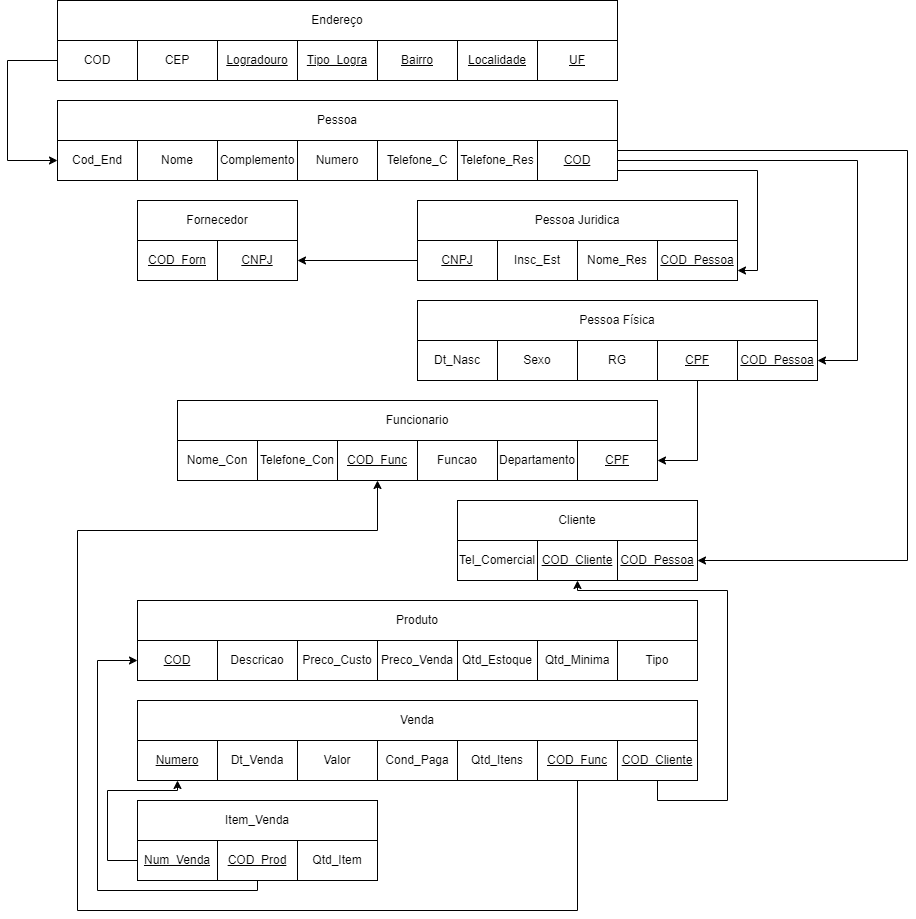

The diagram above was exported from draw.io. Its source (the exported page's mxGraphModel, read from the mxfile embedded in the PNG):
<mxGraphModel dx="880" dy="5149" grid="1" gridSize="10" guides="1" tooltips="1" connect="1" arrows="1" fold="1" page="1" pageScale="1" pageWidth="3300" pageHeight="4681" math="0" shadow="0">
  <root>
    <mxCell id="0" />
    <mxCell id="1" parent="0" />
    <mxCell id="KG4B7BjyFguzxeRLm53N-1" value="Pessoa" style="rounded=0;whiteSpace=wrap;html=1;" parent="1" vertex="1">
      <mxGeometry x="640" y="20" width="560" height="40" as="geometry" />
    </mxCell>
    <mxCell id="KG4B7BjyFguzxeRLm53N-2" value="Nome" style="rounded=0;whiteSpace=wrap;html=1;" parent="1" vertex="1">
      <mxGeometry x="720" y="60" width="80" height="40" as="geometry" />
    </mxCell>
    <mxCell id="KG4B7BjyFguzxeRLm53N-3" value="Complemento" style="rounded=0;whiteSpace=wrap;html=1;" parent="1" vertex="1">
      <mxGeometry x="800" y="60" width="80" height="40" as="geometry" />
    </mxCell>
    <mxCell id="KG4B7BjyFguzxeRLm53N-5" value="Numero" style="rounded=0;whiteSpace=wrap;html=1;" parent="1" vertex="1">
      <mxGeometry x="880" y="60" width="80" height="40" as="geometry" />
    </mxCell>
    <mxCell id="KG4B7BjyFguzxeRLm53N-6" value="Endereço" style="rounded=0;whiteSpace=wrap;html=1;" parent="1" vertex="1">
      <mxGeometry x="640" y="-80" width="560" height="40" as="geometry" />
    </mxCell>
    <mxCell id="KG4B7BjyFguzxeRLm53N-7" value="&lt;span&gt;CEP&lt;/span&gt;" style="rounded=0;whiteSpace=wrap;html=1;fontStyle=0" parent="1" vertex="1">
      <mxGeometry x="720" y="-40" width="80" height="40" as="geometry" />
    </mxCell>
    <mxCell id="KG4B7BjyFguzxeRLm53N-8" value="&lt;u&gt;Logradouro&lt;/u&gt;" style="rounded=0;whiteSpace=wrap;html=1;" parent="1" vertex="1">
      <mxGeometry x="800" y="-40" width="80" height="40" as="geometry" />
    </mxCell>
    <mxCell id="KG4B7BjyFguzxeRLm53N-9" value="&lt;u&gt;Tipo_Logra&lt;/u&gt;" style="rounded=0;whiteSpace=wrap;html=1;" parent="1" vertex="1">
      <mxGeometry x="880" y="-40" width="80" height="40" as="geometry" />
    </mxCell>
    <mxCell id="KG4B7BjyFguzxeRLm53N-10" value="&lt;u&gt;Bairro&lt;/u&gt;" style="rounded=0;whiteSpace=wrap;html=1;" parent="1" vertex="1">
      <mxGeometry x="960" y="-40" width="80" height="40" as="geometry" />
    </mxCell>
    <mxCell id="KG4B7BjyFguzxeRLm53N-12" value="&lt;u&gt;UF&lt;/u&gt;" style="rounded=0;whiteSpace=wrap;html=1;" parent="1" vertex="1">
      <mxGeometry x="1120" y="-40" width="80" height="40" as="geometry" />
    </mxCell>
    <mxCell id="KG4B7BjyFguzxeRLm53N-13" value="Produto" style="rounded=0;whiteSpace=wrap;html=1;" parent="1" vertex="1">
      <mxGeometry x="720" y="520" width="560" height="40" as="geometry" />
    </mxCell>
    <mxCell id="KG4B7BjyFguzxeRLm53N-14" value="&lt;u&gt;COD&lt;/u&gt;" style="rounded=0;whiteSpace=wrap;html=1;" parent="1" vertex="1">
      <mxGeometry x="720" y="560" width="80" height="40" as="geometry" />
    </mxCell>
    <mxCell id="KG4B7BjyFguzxeRLm53N-15" value="Descricao" style="rounded=0;whiteSpace=wrap;html=1;" parent="1" vertex="1">
      <mxGeometry x="800" y="560" width="80" height="40" as="geometry" />
    </mxCell>
    <mxCell id="KG4B7BjyFguzxeRLm53N-16" value="Preco_Custo" style="rounded=0;whiteSpace=wrap;html=1;" parent="1" vertex="1">
      <mxGeometry x="880" y="560" width="80" height="40" as="geometry" />
    </mxCell>
    <mxCell id="KG4B7BjyFguzxeRLm53N-17" value="Preco_Venda" style="rounded=0;whiteSpace=wrap;html=1;" parent="1" vertex="1">
      <mxGeometry x="960" y="560" width="80" height="40" as="geometry" />
    </mxCell>
    <mxCell id="KG4B7BjyFguzxeRLm53N-18" value="Qtd_Estoque" style="rounded=0;whiteSpace=wrap;html=1;" parent="1" vertex="1">
      <mxGeometry x="1040" y="560" width="80" height="40" as="geometry" />
    </mxCell>
    <mxCell id="KG4B7BjyFguzxeRLm53N-21" value="Qtd_Minima" style="rounded=0;whiteSpace=wrap;html=1;" parent="1" vertex="1">
      <mxGeometry x="1120" y="560" width="80" height="40" as="geometry" />
    </mxCell>
    <mxCell id="KG4B7BjyFguzxeRLm53N-27" value="Telefone_C" style="rounded=0;whiteSpace=wrap;html=1;" parent="1" vertex="1">
      <mxGeometry x="960" y="60" width="80" height="40" as="geometry" />
    </mxCell>
    <mxCell id="KG4B7BjyFguzxeRLm53N-34" value="Tipo" style="rounded=0;whiteSpace=wrap;html=1;" parent="1" vertex="1">
      <mxGeometry x="1200" y="560" width="80" height="40" as="geometry" />
    </mxCell>
    <mxCell id="KG4B7BjyFguzxeRLm53N-36" value="Telefone_Res" style="rounded=0;whiteSpace=wrap;html=1;" parent="1" vertex="1">
      <mxGeometry x="1040" y="60" width="80" height="40" as="geometry" />
    </mxCell>
    <mxCell id="0M3ajAV2OtuXTY2008Ri-1" value="&lt;u&gt;Localidade&lt;/u&gt;" style="rounded=0;whiteSpace=wrap;html=1;" parent="1" vertex="1">
      <mxGeometry x="1040" y="-40" width="80" height="40" as="geometry" />
    </mxCell>
    <mxCell id="0M3ajAV2OtuXTY2008Ri-2" value="Pessoa Física" style="rounded=0;whiteSpace=wrap;html=1;" parent="1" vertex="1">
      <mxGeometry x="1000" y="220" width="400" height="40" as="geometry" />
    </mxCell>
    <mxCell id="0M3ajAV2OtuXTY2008Ri-3" value="RG" style="rounded=0;whiteSpace=wrap;html=1;" parent="1" vertex="1">
      <mxGeometry x="1160" y="260" width="80" height="40" as="geometry" />
    </mxCell>
    <mxCell id="0M3ajAV2OtuXTY2008Ri-50" style="edgeStyle=orthogonalEdgeStyle;rounded=0;orthogonalLoop=1;jettySize=auto;html=1;entryX=1;entryY=0.5;entryDx=0;entryDy=0;exitX=0.5;exitY=1;exitDx=0;exitDy=0;" parent="1" source="0M3ajAV2OtuXTY2008Ri-4" target="0M3ajAV2OtuXTY2008Ri-43" edge="1">
      <mxGeometry relative="1" as="geometry">
        <Array as="points">
          <mxPoint x="1280" y="380" />
        </Array>
      </mxGeometry>
    </mxCell>
    <mxCell id="0M3ajAV2OtuXTY2008Ri-4" value="&lt;u&gt;CPF&lt;/u&gt;" style="rounded=0;whiteSpace=wrap;html=1;" parent="1" vertex="1">
      <mxGeometry x="1240" y="260" width="80" height="40" as="geometry" />
    </mxCell>
    <mxCell id="0M3ajAV2OtuXTY2008Ri-5" value="Dt_Nasc" style="rounded=0;whiteSpace=wrap;html=1;" parent="1" vertex="1">
      <mxGeometry x="1000" y="260" width="80" height="40" as="geometry" />
    </mxCell>
    <mxCell id="0M3ajAV2OtuXTY2008Ri-6" value="Sexo" style="rounded=0;whiteSpace=wrap;html=1;" parent="1" vertex="1">
      <mxGeometry x="1080" y="260" width="80" height="40" as="geometry" />
    </mxCell>
    <mxCell id="0M3ajAV2OtuXTY2008Ri-8" value="Pessoa Juridica" style="rounded=0;whiteSpace=wrap;html=1;" parent="1" vertex="1">
      <mxGeometry x="1000" y="120" width="320" height="40" as="geometry" />
    </mxCell>
    <mxCell id="0M3ajAV2OtuXTY2008Ri-59" style="edgeStyle=orthogonalEdgeStyle;rounded=0;orthogonalLoop=1;jettySize=auto;html=1;entryX=1;entryY=0.5;entryDx=0;entryDy=0;" parent="1" source="0M3ajAV2OtuXTY2008Ri-10" target="0M3ajAV2OtuXTY2008Ri-58" edge="1">
      <mxGeometry relative="1" as="geometry" />
    </mxCell>
    <mxCell id="0M3ajAV2OtuXTY2008Ri-10" value="&lt;u&gt;CNPJ&lt;/u&gt;" style="rounded=0;whiteSpace=wrap;html=1;" parent="1" vertex="1">
      <mxGeometry x="1000" y="160" width="80" height="40" as="geometry" />
    </mxCell>
    <mxCell id="0M3ajAV2OtuXTY2008Ri-11" value="Insc_Est" style="rounded=0;whiteSpace=wrap;html=1;" parent="1" vertex="1">
      <mxGeometry x="1080" y="160" width="80" height="40" as="geometry" />
    </mxCell>
    <mxCell id="0M3ajAV2OtuXTY2008Ri-12" value="Nome_Res" style="rounded=0;whiteSpace=wrap;html=1;" parent="1" vertex="1">
      <mxGeometry x="1160" y="160" width="80" height="40" as="geometry" />
    </mxCell>
    <mxCell id="0M3ajAV2OtuXTY2008Ri-13" value="Cliente" style="rounded=0;whiteSpace=wrap;html=1;" parent="1" vertex="1">
      <mxGeometry x="1040" y="420" width="240" height="40" as="geometry" />
    </mxCell>
    <mxCell id="0M3ajAV2OtuXTY2008Ri-14" value="Tel_Comercial" style="rounded=0;whiteSpace=wrap;html=1;" parent="1" vertex="1">
      <mxGeometry x="1040" y="460" width="80" height="40" as="geometry" />
    </mxCell>
    <mxCell id="0M3ajAV2OtuXTY2008Ri-15" value="&lt;u&gt;COD_Cliente&lt;/u&gt;" style="rounded=0;whiteSpace=wrap;html=1;" parent="1" vertex="1">
      <mxGeometry x="1120" y="460" width="80" height="40" as="geometry" />
    </mxCell>
    <mxCell id="0M3ajAV2OtuXTY2008Ri-18" value="Funcionario" style="rounded=0;whiteSpace=wrap;html=1;" parent="1" vertex="1">
      <mxGeometry x="760" y="320" width="480" height="40" as="geometry" />
    </mxCell>
    <mxCell id="0M3ajAV2OtuXTY2008Ri-19" value="&lt;u&gt;COD_Func&lt;/u&gt;" style="rounded=0;whiteSpace=wrap;html=1;" parent="1" vertex="1">
      <mxGeometry x="920" y="360" width="80" height="40" as="geometry" />
    </mxCell>
    <mxCell id="0M3ajAV2OtuXTY2008Ri-20" value="Funcao" style="rounded=0;whiteSpace=wrap;html=1;" parent="1" vertex="1">
      <mxGeometry x="1000" y="360" width="80" height="40" as="geometry" />
    </mxCell>
    <mxCell id="0M3ajAV2OtuXTY2008Ri-21" value="Departamento" style="rounded=0;whiteSpace=wrap;html=1;" parent="1" vertex="1">
      <mxGeometry x="1080" y="360" width="80" height="40" as="geometry" />
    </mxCell>
    <mxCell id="0M3ajAV2OtuXTY2008Ri-24" value="Fornecedor" style="rounded=0;whiteSpace=wrap;html=1;" parent="1" vertex="1">
      <mxGeometry x="720" y="120" width="160" height="40" as="geometry" />
    </mxCell>
    <mxCell id="0M3ajAV2OtuXTY2008Ri-26" value="&lt;u&gt;COD_Forn&lt;/u&gt;" style="rounded=0;whiteSpace=wrap;html=1;" parent="1" vertex="1">
      <mxGeometry x="720" y="160" width="80" height="40" as="geometry" />
    </mxCell>
    <mxCell id="0M3ajAV2OtuXTY2008Ri-27" value="Venda" style="rounded=0;whiteSpace=wrap;html=1;" parent="1" vertex="1">
      <mxGeometry x="720" y="620" width="560" height="40" as="geometry" />
    </mxCell>
    <mxCell id="0M3ajAV2OtuXTY2008Ri-28" value="&lt;u&gt;Numero&lt;/u&gt;" style="rounded=0;whiteSpace=wrap;html=1;" parent="1" vertex="1">
      <mxGeometry x="720" y="660" width="80" height="40" as="geometry" />
    </mxCell>
    <mxCell id="0M3ajAV2OtuXTY2008Ri-29" value="Dt_Venda" style="rounded=0;whiteSpace=wrap;html=1;" parent="1" vertex="1">
      <mxGeometry x="800" y="660" width="80" height="40" as="geometry" />
    </mxCell>
    <mxCell id="0M3ajAV2OtuXTY2008Ri-30" value="Valor" style="rounded=0;whiteSpace=wrap;html=1;" parent="1" vertex="1">
      <mxGeometry x="880" y="660" width="80" height="40" as="geometry" />
    </mxCell>
    <mxCell id="0M3ajAV2OtuXTY2008Ri-31" value="Cond_Paga" style="rounded=0;whiteSpace=wrap;html=1;" parent="1" vertex="1">
      <mxGeometry x="960" y="660" width="80" height="40" as="geometry" />
    </mxCell>
    <mxCell id="0M3ajAV2OtuXTY2008Ri-32" value="Qtd_Itens" style="rounded=0;whiteSpace=wrap;html=1;" parent="1" vertex="1">
      <mxGeometry x="1040" y="660" width="80" height="40" as="geometry" />
    </mxCell>
    <mxCell id="0M3ajAV2OtuXTY2008Ri-53" style="edgeStyle=orthogonalEdgeStyle;rounded=0;orthogonalLoop=1;jettySize=auto;html=1;entryX=1;entryY=0.5;entryDx=0;entryDy=0;" parent="1" source="0M3ajAV2OtuXTY2008Ri-37" target="0M3ajAV2OtuXTY2008Ri-38" edge="1">
      <mxGeometry relative="1" as="geometry">
        <Array as="points">
          <mxPoint x="1490" y="70" />
          <mxPoint x="1490" y="480" />
        </Array>
      </mxGeometry>
    </mxCell>
    <mxCell id="0M3ajAV2OtuXTY2008Ri-35" value="&lt;u&gt;COD_Pessoa&lt;/u&gt;" style="rounded=0;whiteSpace=wrap;html=1;" parent="1" vertex="1">
      <mxGeometry x="1320" y="260" width="80" height="40" as="geometry" />
    </mxCell>
    <mxCell id="0M3ajAV2OtuXTY2008Ri-36" value="&lt;u&gt;COD_Pessoa&lt;/u&gt;" style="rounded=0;whiteSpace=wrap;html=1;" parent="1" vertex="1">
      <mxGeometry x="1240" y="160" width="80" height="40" as="geometry" />
    </mxCell>
    <mxCell id="0M3ajAV2OtuXTY2008Ri-46" style="edgeStyle=orthogonalEdgeStyle;rounded=0;orthogonalLoop=1;jettySize=auto;html=1;entryX=1;entryY=0.5;entryDx=0;entryDy=0;exitX=1;exitY=0.25;exitDx=0;exitDy=0;" parent="1" source="0M3ajAV2OtuXTY2008Ri-37" target="0M3ajAV2OtuXTY2008Ri-35" edge="1">
      <mxGeometry relative="1" as="geometry">
        <Array as="points">
          <mxPoint x="1200" y="80" />
          <mxPoint x="1440" y="80" />
          <mxPoint x="1440" y="280" />
        </Array>
      </mxGeometry>
    </mxCell>
    <mxCell id="0M3ajAV2OtuXTY2008Ri-47" style="edgeStyle=orthogonalEdgeStyle;rounded=0;orthogonalLoop=1;jettySize=auto;html=1;entryX=1;entryY=0.75;entryDx=0;entryDy=0;" parent="1" source="0M3ajAV2OtuXTY2008Ri-37" target="0M3ajAV2OtuXTY2008Ri-36" edge="1">
      <mxGeometry relative="1" as="geometry">
        <Array as="points">
          <mxPoint x="1340" y="90" />
          <mxPoint x="1340" y="190" />
        </Array>
      </mxGeometry>
    </mxCell>
    <mxCell id="0M3ajAV2OtuXTY2008Ri-37" value="&lt;u&gt;COD&lt;/u&gt;" style="rounded=0;whiteSpace=wrap;html=1;" parent="1" vertex="1">
      <mxGeometry x="1120" y="60" width="80" height="40" as="geometry" />
    </mxCell>
    <mxCell id="0M3ajAV2OtuXTY2008Ri-38" value="&lt;u&gt;COD_Pessoa&lt;/u&gt;" style="rounded=0;whiteSpace=wrap;html=1;" parent="1" vertex="1">
      <mxGeometry x="1200" y="460" width="80" height="40" as="geometry" />
    </mxCell>
    <mxCell id="0M3ajAV2OtuXTY2008Ri-43" value="&lt;u&gt;CPF&lt;/u&gt;" style="rounded=0;whiteSpace=wrap;html=1;" parent="1" vertex="1">
      <mxGeometry x="1160" y="360" width="80" height="40" as="geometry" />
    </mxCell>
    <mxCell id="0M3ajAV2OtuXTY2008Ri-58" value="&lt;u&gt;CNPJ&lt;/u&gt;" style="rounded=0;whiteSpace=wrap;html=1;" parent="1" vertex="1">
      <mxGeometry x="800" y="160" width="80" height="40" as="geometry" />
    </mxCell>
    <mxCell id="0M3ajAV2OtuXTY2008Ri-60" value="Cod_End" style="rounded=0;whiteSpace=wrap;html=1;" parent="1" vertex="1">
      <mxGeometry x="640" y="60" width="80" height="40" as="geometry" />
    </mxCell>
    <mxCell id="0M3ajAV2OtuXTY2008Ri-61" value="COD" style="rounded=0;whiteSpace=wrap;html=1;" parent="1" vertex="1">
      <mxGeometry x="640" y="-40" width="80" height="40" as="geometry" />
    </mxCell>
    <mxCell id="0M3ajAV2OtuXTY2008Ri-62" style="edgeStyle=orthogonalEdgeStyle;rounded=0;orthogonalLoop=1;jettySize=auto;html=1;entryX=0;entryY=0.5;entryDx=0;entryDy=0;" parent="1" source="0M3ajAV2OtuXTY2008Ri-61" target="0M3ajAV2OtuXTY2008Ri-60" edge="1">
      <mxGeometry relative="1" as="geometry">
        <Array as="points">
          <mxPoint x="590" y="-20" />
          <mxPoint x="590" y="80" />
        </Array>
      </mxGeometry>
    </mxCell>
    <mxCell id="0M3ajAV2OtuXTY2008Ri-77" style="edgeStyle=orthogonalEdgeStyle;rounded=0;orthogonalLoop=1;jettySize=auto;html=1;entryX=0.5;entryY=1;entryDx=0;entryDy=0;" parent="1" source="0M3ajAV2OtuXTY2008Ri-64" target="0M3ajAV2OtuXTY2008Ri-19" edge="1">
      <mxGeometry relative="1" as="geometry">
        <Array as="points">
          <mxPoint x="1160" y="830" />
          <mxPoint x="660" y="830" />
          <mxPoint x="660" y="450" />
          <mxPoint x="960" y="450" />
        </Array>
      </mxGeometry>
    </mxCell>
    <mxCell id="0M3ajAV2OtuXTY2008Ri-64" value="&lt;u&gt;COD_Func&lt;/u&gt;" style="rounded=0;whiteSpace=wrap;html=1;" parent="1" vertex="1">
      <mxGeometry x="1120" y="660" width="80" height="40" as="geometry" />
    </mxCell>
    <mxCell id="0M3ajAV2OtuXTY2008Ri-78" style="edgeStyle=orthogonalEdgeStyle;rounded=0;orthogonalLoop=1;jettySize=auto;html=1;entryX=0.5;entryY=1;entryDx=0;entryDy=0;" parent="1" source="0M3ajAV2OtuXTY2008Ri-65" target="0M3ajAV2OtuXTY2008Ri-15" edge="1">
      <mxGeometry relative="1" as="geometry">
        <Array as="points">
          <mxPoint x="1240" y="720" />
          <mxPoint x="1310" y="720" />
          <mxPoint x="1310" y="510" />
          <mxPoint x="1160" y="510" />
        </Array>
      </mxGeometry>
    </mxCell>
    <mxCell id="0M3ajAV2OtuXTY2008Ri-65" value="&lt;u&gt;COD_Cliente&lt;/u&gt;" style="rounded=0;whiteSpace=wrap;html=1;" parent="1" vertex="1">
      <mxGeometry x="1200" y="660" width="80" height="40" as="geometry" />
    </mxCell>
    <mxCell id="0M3ajAV2OtuXTY2008Ri-80" style="edgeStyle=orthogonalEdgeStyle;rounded=0;orthogonalLoop=1;jettySize=auto;html=1;entryX=0.5;entryY=1;entryDx=0;entryDy=0;" parent="1" source="0M3ajAV2OtuXTY2008Ri-66" target="0M3ajAV2OtuXTY2008Ri-28" edge="1">
      <mxGeometry relative="1" as="geometry">
        <Array as="points">
          <mxPoint x="690" y="780" />
          <mxPoint x="690" y="710" />
          <mxPoint x="760" y="710" />
        </Array>
      </mxGeometry>
    </mxCell>
    <mxCell id="0M3ajAV2OtuXTY2008Ri-66" value="&lt;u&gt;Num_Venda&lt;/u&gt;" style="rounded=0;whiteSpace=wrap;html=1;" parent="1" vertex="1">
      <mxGeometry x="720" y="760" width="80" height="40" as="geometry" />
    </mxCell>
    <mxCell id="0M3ajAV2OtuXTY2008Ri-67" value="Item_Venda" style="rounded=0;whiteSpace=wrap;html=1;" parent="1" vertex="1">
      <mxGeometry x="720" y="720" width="240" height="40" as="geometry" />
    </mxCell>
    <mxCell id="0M3ajAV2OtuXTY2008Ri-79" style="edgeStyle=orthogonalEdgeStyle;rounded=0;orthogonalLoop=1;jettySize=auto;html=1;entryX=0;entryY=0.5;entryDx=0;entryDy=0;" parent="1" source="0M3ajAV2OtuXTY2008Ri-75" target="KG4B7BjyFguzxeRLm53N-14" edge="1">
      <mxGeometry relative="1" as="geometry">
        <Array as="points">
          <mxPoint x="840" y="810" />
          <mxPoint x="680" y="810" />
          <mxPoint x="680" y="580" />
        </Array>
      </mxGeometry>
    </mxCell>
    <mxCell id="0M3ajAV2OtuXTY2008Ri-75" value="&lt;u&gt;COD_Prod&lt;/u&gt;" style="rounded=0;whiteSpace=wrap;html=1;" parent="1" vertex="1">
      <mxGeometry x="800" y="760" width="80" height="40" as="geometry" />
    </mxCell>
    <mxCell id="0M3ajAV2OtuXTY2008Ri-76" value="&lt;span&gt;Qtd_Item&lt;/span&gt;" style="rounded=0;whiteSpace=wrap;html=1;fontStyle=0" parent="1" vertex="1">
      <mxGeometry x="880" y="760" width="80" height="40" as="geometry" />
    </mxCell>
    <mxCell id="GBQLYmsG3UWo75pzwA3v-1" value="Telefone_Con" style="rounded=0;whiteSpace=wrap;html=1;" vertex="1" parent="1">
      <mxGeometry x="840" y="360" width="80" height="40" as="geometry" />
    </mxCell>
    <mxCell id="GBQLYmsG3UWo75pzwA3v-2" value="Nome_Con" style="rounded=0;whiteSpace=wrap;html=1;" vertex="1" parent="1">
      <mxGeometry x="760" y="360" width="80" height="40" as="geometry" />
    </mxCell>
  </root>
</mxGraphModel>